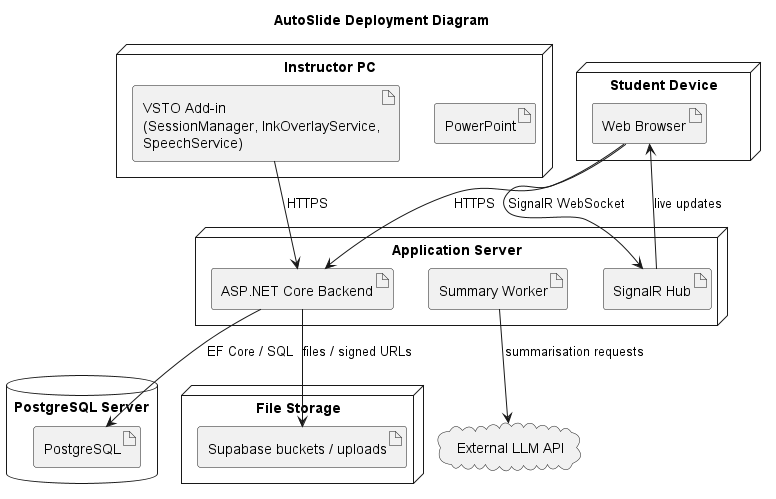

The diagram above was rendered by PlantUML. Its source (embedded in the PNG):
@startuml
' Caption: Deployment view showing where the instructor client, student browser, backend services, database, storage, and external AI run.
title AutoSlide Deployment Diagram

skinparam componentStyle rectangle

node "Instructor PC" as InstructorPC {
  artifact "PowerPoint" as PPT
  artifact "VSTO Add-in\n(SessionManager, InkOverlayService,\nSpeechService)" as AddinArtifact
}

node "Student Device" as StudentDevice {
  artifact "Web Browser" as Browser
}

node "Application Server" as AppServer {
  artifact "ASP.NET Core Backend" as BackendArtifact
  artifact "SignalR Hub" as HubArtifact
  artifact "Summary Worker" as WorkerArtifact
}

database "PostgreSQL Server" as DbServer {
  artifact "PostgreSQL" as PostgresArtifact
}

node "File Storage" as StorageNode {
  artifact "Supabase buckets / uploads" as StorageArtifact
}

cloud "External LLM API" as AIService

AddinArtifact --> BackendArtifact : HTTPS
Browser --> BackendArtifact : HTTPS
Browser --> HubArtifact : SignalR WebSocket
BackendArtifact --> PostgresArtifact : EF Core / SQL
BackendArtifact --> StorageArtifact : files / signed URLs
WorkerArtifact --> AIService : summarisation requests
HubArtifact --> Browser : live updates
@enduml